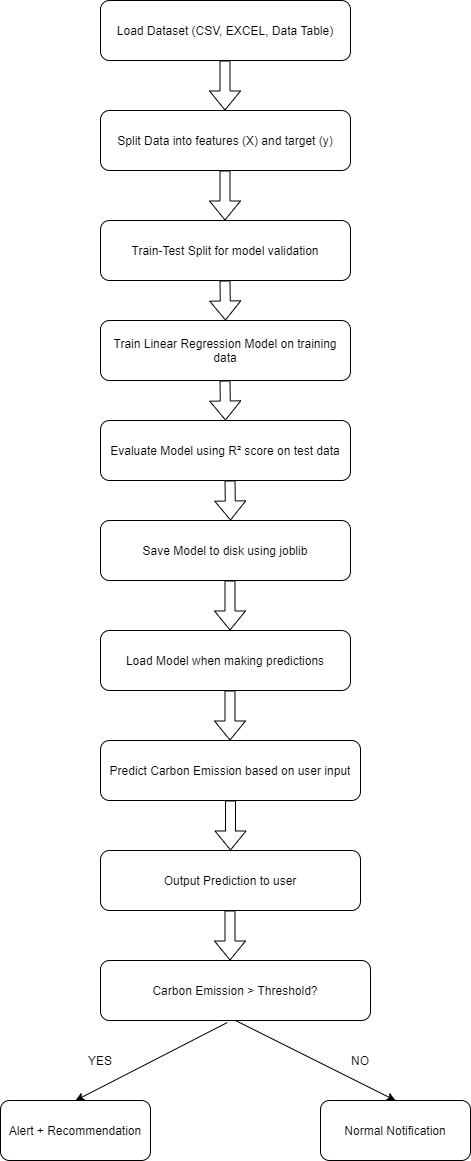

The diagram above was exported from draw.io. Its source (the exported page's mxGraphModel, read from the mxfile embedded in the PNG):
<mxGraphModel dx="1086" dy="798" grid="1" gridSize="10" guides="1" tooltips="1" connect="1" arrows="1" fold="1" page="1" pageScale="1" pageWidth="850" pageHeight="1100" background="#FFFFFF" math="0" shadow="0">
  <root>
    <mxCell id="0" />
    <mxCell id="1" parent="0" />
    <mxCell id="pIkcdAXhw4abgS2b1Hzx-1" value="Split Data into features (X) and target (y)" style="rounded=1;whiteSpace=wrap;html=1;" parent="1" vertex="1">
      <mxGeometry x="360" y="350" width="250" height="60" as="geometry" />
    </mxCell>
    <mxCell id="pIkcdAXhw4abgS2b1Hzx-2" value="Load Dataset (CSV, EXCEL, Data Table)" style="rounded=1;whiteSpace=wrap;html=1;" parent="1" vertex="1">
      <mxGeometry x="360" y="240" width="250" height="60" as="geometry" />
    </mxCell>
    <mxCell id="pIkcdAXhw4abgS2b1Hzx-3" value="Train-Test Split for model validation" style="rounded=1;whiteSpace=wrap;html=1;" parent="1" vertex="1">
      <mxGeometry x="360" y="460" width="250" height="60" as="geometry" />
    </mxCell>
    <mxCell id="pIkcdAXhw4abgS2b1Hzx-4" value="Train Linear Regression Model on training data" style="rounded=1;whiteSpace=wrap;html=1;" parent="1" vertex="1">
      <mxGeometry x="360" y="560" width="250" height="60" as="geometry" />
    </mxCell>
    <mxCell id="pIkcdAXhw4abgS2b1Hzx-5" value="Evaluate Model using R² score on test data" style="rounded=1;whiteSpace=wrap;html=1;" parent="1" vertex="1">
      <mxGeometry x="360" y="660" width="250" height="60" as="geometry" />
    </mxCell>
    <mxCell id="pIkcdAXhw4abgS2b1Hzx-6" value="Save Model to disk using joblib" style="rounded=1;whiteSpace=wrap;html=1;" parent="1" vertex="1">
      <mxGeometry x="360" y="760" width="250" height="60" as="geometry" />
    </mxCell>
    <mxCell id="pIkcdAXhw4abgS2b1Hzx-7" value="Load Model when making predictions" style="rounded=1;whiteSpace=wrap;html=1;" parent="1" vertex="1">
      <mxGeometry x="360" y="870" width="250" height="60" as="geometry" />
    </mxCell>
    <mxCell id="pIkcdAXhw4abgS2b1Hzx-8" value="Predict Carbon Emission based on user input" style="rounded=1;whiteSpace=wrap;html=1;" parent="1" vertex="1">
      <mxGeometry x="360" y="980" width="260" height="60" as="geometry" />
    </mxCell>
    <mxCell id="pIkcdAXhw4abgS2b1Hzx-9" value="Output Prediction to user" style="rounded=1;whiteSpace=wrap;html=1;" parent="1" vertex="1">
      <mxGeometry x="360" y="1090" width="260" height="60" as="geometry" />
    </mxCell>
    <mxCell id="pIkcdAXhw4abgS2b1Hzx-10" value="Alert + Recommendation" style="rounded=1;whiteSpace=wrap;html=1;" parent="1" vertex="1">
      <mxGeometry x="260" y="1340" width="150" height="60" as="geometry" />
    </mxCell>
    <mxCell id="pIkcdAXhw4abgS2b1Hzx-11" value="Carbon Emission &amp;gt; Threshold?" style="rounded=1;whiteSpace=wrap;html=1;" parent="1" vertex="1">
      <mxGeometry x="360" y="1200" width="270" height="60" as="geometry" />
    </mxCell>
    <mxCell id="pIkcdAXhw4abgS2b1Hzx-12" value="Normal Notification" style="rounded=1;whiteSpace=wrap;html=1;" parent="1" vertex="1">
      <mxGeometry x="580" y="1340" width="150" height="60" as="geometry" />
    </mxCell>
    <mxCell id="pIkcdAXhw4abgS2b1Hzx-13" value="" style="shape=flexArrow;endArrow=classic;html=1;exitX=0.5;exitY=1;exitDx=0;exitDy=0;" parent="1" source="pIkcdAXhw4abgS2b1Hzx-8" target="pIkcdAXhw4abgS2b1Hzx-9" edge="1">
      <mxGeometry width="50" height="50" relative="1" as="geometry">
        <mxPoint x="400" y="1070" as="sourcePoint" />
        <mxPoint x="450" y="1020" as="targetPoint" />
      </mxGeometry>
    </mxCell>
    <mxCell id="pIkcdAXhw4abgS2b1Hzx-14" value="" style="shape=flexArrow;endArrow=classic;html=1;exitX=0.5;exitY=1;exitDx=0;exitDy=0;" parent="1" edge="1">
      <mxGeometry width="50" height="50" relative="1" as="geometry">
        <mxPoint x="489.5" y="930" as="sourcePoint" />
        <mxPoint x="489.5" y="980" as="targetPoint" />
      </mxGeometry>
    </mxCell>
    <mxCell id="pIkcdAXhw4abgS2b1Hzx-15" value="" style="shape=flexArrow;endArrow=classic;html=1;exitX=0.5;exitY=1;exitDx=0;exitDy=0;" parent="1" edge="1">
      <mxGeometry width="50" height="50" relative="1" as="geometry">
        <mxPoint x="489.5" y="1150" as="sourcePoint" />
        <mxPoint x="489.5" y="1200" as="targetPoint" />
      </mxGeometry>
    </mxCell>
    <mxCell id="pIkcdAXhw4abgS2b1Hzx-16" value="" style="shape=flexArrow;endArrow=classic;html=1;exitX=0.5;exitY=1;exitDx=0;exitDy=0;" parent="1" edge="1">
      <mxGeometry width="50" height="50" relative="1" as="geometry">
        <mxPoint x="489.5" y="820" as="sourcePoint" />
        <mxPoint x="489.5" y="870" as="targetPoint" />
      </mxGeometry>
    </mxCell>
    <mxCell id="pIkcdAXhw4abgS2b1Hzx-19" value="" style="shape=flexArrow;endArrow=classic;html=1;exitX=0.5;exitY=1;exitDx=0;exitDy=0;" parent="1" edge="1">
      <mxGeometry width="50" height="50" relative="1" as="geometry">
        <mxPoint x="489.5" y="720" as="sourcePoint" />
        <mxPoint x="490" y="760" as="targetPoint" />
      </mxGeometry>
    </mxCell>
    <mxCell id="pIkcdAXhw4abgS2b1Hzx-20" value="" style="shape=flexArrow;endArrow=classic;html=1;exitX=0.5;exitY=1;exitDx=0;exitDy=0;" parent="1" edge="1">
      <mxGeometry width="50" height="50" relative="1" as="geometry">
        <mxPoint x="484.5" y="620" as="sourcePoint" />
        <mxPoint x="485" y="660" as="targetPoint" />
      </mxGeometry>
    </mxCell>
    <mxCell id="pIkcdAXhw4abgS2b1Hzx-21" value="" style="shape=flexArrow;endArrow=classic;html=1;exitX=0.5;exitY=1;exitDx=0;exitDy=0;" parent="1" edge="1">
      <mxGeometry width="50" height="50" relative="1" as="geometry">
        <mxPoint x="484.5" y="520" as="sourcePoint" />
        <mxPoint x="485" y="560" as="targetPoint" />
      </mxGeometry>
    </mxCell>
    <mxCell id="pIkcdAXhw4abgS2b1Hzx-22" value="" style="shape=flexArrow;endArrow=classic;html=1;exitX=0.5;exitY=1;exitDx=0;exitDy=0;" parent="1" edge="1">
      <mxGeometry width="50" height="50" relative="1" as="geometry">
        <mxPoint x="484.5" y="410" as="sourcePoint" />
        <mxPoint x="484.5" y="460" as="targetPoint" />
      </mxGeometry>
    </mxCell>
    <mxCell id="pIkcdAXhw4abgS2b1Hzx-23" value="" style="shape=flexArrow;endArrow=classic;html=1;exitX=0.5;exitY=1;exitDx=0;exitDy=0;" parent="1" edge="1">
      <mxGeometry width="50" height="50" relative="1" as="geometry">
        <mxPoint x="484.5" y="300" as="sourcePoint" />
        <mxPoint x="484.5" y="350" as="targetPoint" />
      </mxGeometry>
    </mxCell>
    <mxCell id="pIkcdAXhw4abgS2b1Hzx-24" value="" style="endArrow=classic;html=1;exitX=0.47;exitY=1.033;exitDx=0;exitDy=0;exitPerimeter=0;entryX=0.5;entryY=0;entryDx=0;entryDy=0;" parent="1" source="pIkcdAXhw4abgS2b1Hzx-11" target="pIkcdAXhw4abgS2b1Hzx-10" edge="1">
      <mxGeometry width="50" height="50" relative="1" as="geometry">
        <mxPoint x="400" y="1290" as="sourcePoint" />
        <mxPoint x="450" y="1240" as="targetPoint" />
      </mxGeometry>
    </mxCell>
    <mxCell id="pIkcdAXhw4abgS2b1Hzx-25" value="" style="endArrow=classic;html=1;exitX=0.5;exitY=1;exitDx=0;exitDy=0;entryX=0.5;entryY=0;entryDx=0;entryDy=0;" parent="1" source="pIkcdAXhw4abgS2b1Hzx-11" target="pIkcdAXhw4abgS2b1Hzx-12" edge="1">
      <mxGeometry width="50" height="50" relative="1" as="geometry">
        <mxPoint x="400" y="1290" as="sourcePoint" />
        <mxPoint x="450" y="1240" as="targetPoint" />
      </mxGeometry>
    </mxCell>
    <mxCell id="pIkcdAXhw4abgS2b1Hzx-26" value="YES" style="text;html=1;strokeColor=none;fillColor=none;align=center;verticalAlign=middle;whiteSpace=wrap;rounded=0;" parent="1" vertex="1">
      <mxGeometry x="340" y="1290" width="40" height="20" as="geometry" />
    </mxCell>
    <mxCell id="pIkcdAXhw4abgS2b1Hzx-27" value="NO" style="text;html=1;strokeColor=none;fillColor=none;align=center;verticalAlign=middle;whiteSpace=wrap;rounded=0;" parent="1" vertex="1">
      <mxGeometry x="600" y="1290" width="40" height="20" as="geometry" />
    </mxCell>
  </root>
</mxGraphModel>